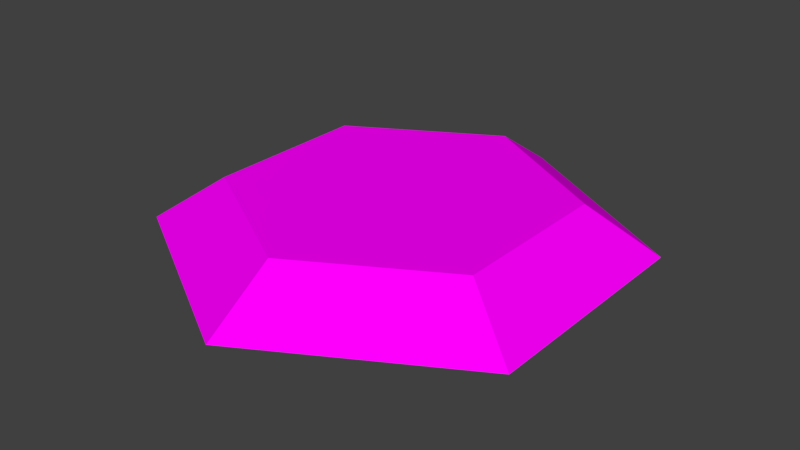 # Source: WhiteboardMagnet.blend  (saved by Blender 2.77.0; exported with 4.5.12 LTS)
import bpy
from mathutils import Matrix  # noqa: F401  (used for matrix-valued properties, if any)

bpy.ops.wm.read_factory_settings(use_empty=True)
scene = bpy.context.scene
scene.name = 'Scene'

# ---- collections
col_collection_1 = bpy.data.collections.new('Collection 1'); scene.collection.children.link(col_collection_1)

# ---- images (referenced by path relative to the original .blend; pixels are not part of the script)
import os
ASSET_DIR = os.environ.get("B2B_ASSET_DIR", "")  # directory of the original .blend (textures are referenced by path, not embedded)
HERE = os.path.dirname(os.path.abspath(__file__))  # packed textures are extracted next to this script under _unpacked/

def load_image(name, relpath, width, height, colorspace="sRGB"):
    """Load a texture the original file referenced (path relative to the .blend, or extracted next to this script)."""
    p = next((c for c in (os.path.join(HERE, relpath), os.path.join(ASSET_DIR, relpath)) if relpath and os.path.exists(c)), "")
    if p:
        img = bpy.data.images.load(p, check_existing=True)
        img.name = name
    else:  # same state as the original file: an image datablock whose file is absent (Cycles renders it pink)
        img = bpy.data.images.new(name, width, height)
        img.source = "FILE"
        img.filepath = "//" + (relpath or name)
    img.colorspace_settings.name = colorspace
    return img
img_texture_magnet_r_png = load_image('texture_magnet_r.png', 'texture_magnet_r.png', 1024, 1024, 'sRGB')

# ---- materials (node trees are filled in below, after node groups)
mat_magnet = bpy.data.materials.new('Magnet')
mat_magnet.alpha_threshold = 0.0
mat_magnet.roughness = 0.5

# ---- material node trees
mat_magnet.use_nodes = True; mat_magnet.node_tree.nodes.clear()
_N = mat_magnet.node_tree.nodes; _L = mat_magnet.node_tree.links
n0 = _N.new('ShaderNodeOutputMaterial'); n0.name = 'Material Output'; n0.location = (300, 300)
n1 = _N.new('ShaderNodeBsdfDiffuse'); n1.name = 'Diffuse BSDF'; n1.location = (10, 300)
n2 = _N.new('ShaderNodeTexImage'); n2.name = 'Image Texture'; n2.location = (-180, 300)
n2.width = 140
n2.image = img_texture_magnet_r_png
_L.new(n1.outputs[0], n0.inputs[0])
_L.new(n2.outputs[0], n1.inputs[0])
n0.is_active_output = True

# ---- world
world_world = bpy.data.worlds.new('World'); scene.world = world_world
world_world.color = (0.05088, 0.05088, 0.05088)
world_world.use_sun_shadow = False
world_world.sun_shadow_jitter_overblur = 0.0
world_world.cycles.sampling_method = 'MANUAL'

# ---- meshes
me_cylinder = bpy.data.meshes.new('Cylinder')
me_cylinder.from_pydata([(-7.21e-09, 0.4, -0.04422), (-9.594e-09, 0.28, 0.03578), (0.3464, 0.2, -0.04422), (0.2425, 0.14, 0.03578), (0.3464, -0.2, -0.04422), (0.2425, -0.14, 0.03578), (-4.218e-08, -0.4, -0.04422), (-3.407e-08, -0.28, 0.03578), (-0.3464, -0.2, -0.04422), (-0.2425, -0.14, 0.03578), (-0.3464, 0.2, -0.04422), (-0.2425, 0.14, 0.03578), (-9.594e-09, 0.28, -0.04422), (0.2425, 0.14, -0.04422), (0.2425, -0.14, -0.04422), (-3.407e-08, -0.28, -0.04422), (-0.2425, -0.14, -0.04422), (-0.2425, 0.14, -0.04422), (-9.594e-09, 0.28, -0.08422), (0.2425, 0.14, -0.08422), (0.2425, -0.14, -0.08422), (-3.407e-08, -0.28, -0.08422), (-0.2425, -0.14, -0.08422), (-0.2425, 0.14, -0.08422), (-1.23e-08, 0.224, -0.08422), (0.194, 0.112, -0.08422), (0.194, -0.112, -0.08422), (-3.188e-08, -0.224, -0.08422), (-0.194, -0.112, -0.08422), (-0.194, 0.112, -0.08422)], [], [(0, 1, 3, 2), (2, 3, 5, 4), (4, 5, 7, 6), (6, 7, 9, 8), (3, 1, 11, 9, 7, 5), (8, 9, 11, 10), (10, 11, 1, 0), (4, 6, 15, 14), (12, 13, 19, 18), (10, 0, 12, 17), (6, 8, 16, 15), (2, 4, 14, 13), (8, 10, 17, 16), (0, 2, 13, 12), (22, 23, 29, 28), (17, 12, 18, 23), (15, 16, 22, 21), (13, 14, 20, 19), (16, 17, 23, 22), (14, 15, 21, 20), (24, 25, 26, 27, 28, 29), (20, 21, 27, 26), (18, 19, 25, 24), (23, 18, 24, 29), (21, 22, 28, 27), (19, 20, 26, 25)])
_uv = me_cylinder.uv_layers.new(name='UVMap')
_uv.uv.foreach_set('vector', [0.75, 0.5119, 0.75, 0.5825, 0.61, 0.6649, 0.55, 0.6296, 0.55, 0.6296, 0.61, 0.6649, 0.61, 0.8296, 0.55, 0.8649, 0.55, 0.8649, 0.61, 0.8296, 0.75, 0.9119, 0.75, 0.9825, 0.75, 0.9825, 0.75, 0.9119, 0.89, 0.8296, 0.95, 0.8649, 0.61, 0.6649, 0.75, 0.5825, 0.89, 0.6649, 0.89, 0.8296, 0.75, 0.9119, 0.61, 0.8296, 0.95, 0.8649, 0.89, 0.8296, 0.89, 0.6649, 0.95, 0.6296, 0.95, 0.6296, 0.89, 0.6649, 0.75, 0.5825, 0.75, 0.5119, 0.45, 0.1413, 0.45, 0.3766, 0.39, 0.3413, 0.39, 0.1766, 0.4366, 0.5882, 0.4366, 0.7941, 0.4077, 0.7941, 0.4077, 0.5882, 0.05, 0.3766, 0.05, 0.1413, 0.11, 0.1766, 0.11, 0.3413, 0.45, 0.3766, 0.25, 0.4943, 0.25, 0.4237, 0.39, 0.3413, 0.25, 0.02367, 0.45, 0.1413, 0.39, 0.1766, 0.25, 0.09426, 0.25, 0.4943, 0.05, 0.3766, 0.11, 0.3413, 0.25, 0.4237, 0.05, 0.1413, 0.25, 0.02367, 0.25, 0.09426, 0.11, 0.1766, 0.175, 1.0, 8.603e-08, 0.8971, 0.035, 0.8765, 0.175, 0.9588, 0.35, 0.6912, 0.35, 0.5882, 0.3789, 0.5882, 0.3789, 0.6912, 0.35, 1.0, 0.35, 0.8971, 0.3789, 0.8971, 0.3789, 1.0, 0.3789, 0.8971, 0.3789, 0.7941, 0.4077, 0.7941, 0.4077, 0.8971, 0.35, 0.8971, 0.35, 0.6912, 0.3789, 0.6912, 0.3789, 0.8971, 0.3789, 0.7941, 0.3789, 0.5882, 0.4077, 0.5882, 0.4077, 0.7941, 0.535, 0.2118, 0.675, 0.1294, 0.815, 0.2118, 0.815, 0.3765, 0.675, 0.4588, 0.535, 0.3765, 0.35, 0.6912, 0.35, 0.8971, 0.315, 0.8765, 0.315, 0.7118, 0.0, 0.6912, 0.175, 0.5882, 0.175, 0.6294, 0.035, 0.7118, 8.603e-08, 0.8971, 0.0, 0.6912, 0.035, 0.7118, 0.035, 0.8765, 0.35, 0.8971, 0.175, 1.0, 0.175, 0.9588, 0.315, 0.8765, 0.175, 0.5882, 0.35, 0.6912, 0.315, 0.7118, 0.175, 0.6294])
me_cylinder.materials.append(mat_magnet)
me_cylinder.use_remesh_preserve_volume = False
me_cylinder.use_remesh_preserve_attributes = False
me_cylinder.use_mirror_vertex_groups = False
me_cylinder.update()

# ---- objects
ob_cylinder = bpy.data.objects.new('Cylinder', me_cylinder)

# ---- transforms, parenting, visibility, modifiers, constraints
ob_cylinder.location = (0.0, 0.0, 0.0)
ob_cylinder.lineart.crease_threshold = 0.0

# ---- collection membership
col_collection_1.objects.link(ob_cylinder)

# ---- scene / render settings (as saved in the file)
scene.frame_start = 1; scene.frame_end = 250; scene.frame_set(1)
scene.render.engine = 'CYCLES'
scene.render.resolution_percentage = 50
scene.render.dither_intensity = 0.0
scene.cycles.use_denoising = False
scene.cycles.samples = 128
scene.cycles.sampling_pattern = 'TABULATED_SOBOL'
scene.cycles.light_sampling_threshold = 0.0
scene.cycles.use_adaptive_sampling = False
scene.cycles.use_light_tree = False
scene.cycles.blur_glossy = 0.0
scene.cycles.sample_clamp_indirect = 0.0
scene.view_settings.view_transform = 'Standard'
bpy.context.view_layer.update()

# ---- added for rendering (the .blend has no active camera and no usable light): camera, sun
cam_auto = bpy.data.cameras.new('AutoCamera')
cam_auto.lens = 50.0
cam_auto.sensor_width = 36.0
cam_auto.clip_end = 1000.0
ob_auto_camera = bpy.data.objects.new('AutoCamera', cam_auto)
scene.collection.objects.link(ob_auto_camera)
ob_auto_camera.location = (0.98544, -1.18253, 0.764134)
ob_auto_camera.rotation_euler = (1.09748, -7.21219e-08, 0.694738)
scene.camera = ob_auto_camera
light_auto_sun = bpy.data.lights.new('AutoSun', 'SUN')
light_auto_sun.energy = 3.0
light_auto_sun.angle = 0.0523599
ob_auto_sun = bpy.data.objects.new('AutoSun', light_auto_sun)
scene.collection.objects.link(ob_auto_sun)
ob_auto_sun.rotation_euler = (0.872665, 0.174533, 0.523599)
bpy.context.view_layer.update()
